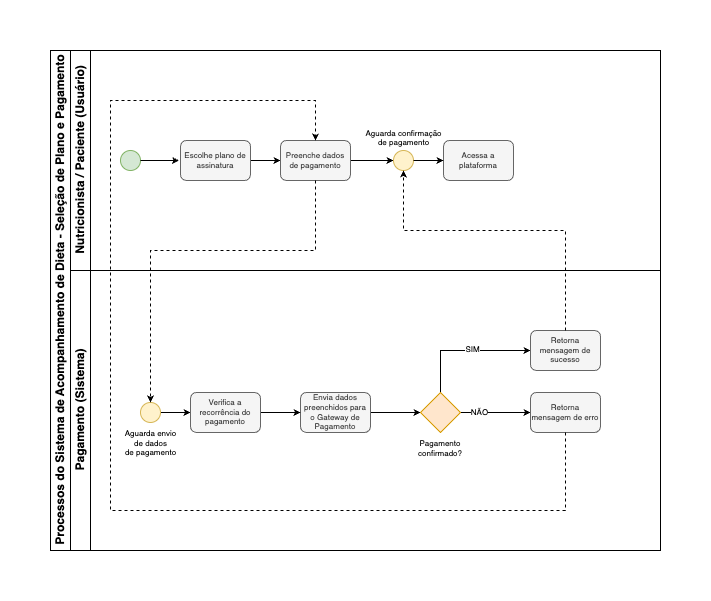

The diagram above was exported from draw.io. Its source (the exported page's mxGraphModel, read from the mxfile embedded in the PNG):
<mxGraphModel dx="1219" dy="90" grid="1" gridSize="10" guides="1" tooltips="1" connect="1" arrows="1" fold="1" page="1" pageScale="1" pageWidth="850" pageHeight="1100" math="0" shadow="0">
  <root>
    <mxCell id="0" />
    <mxCell id="1" parent="0" />
    <mxCell id="FrJZ_7Z4540yYRDDqSEZ-1" value="Processos do Sistema de Acompanhamento de Dieta - Seleção de Plano e Pagamento" style="swimlane;childLayout=stackLayout;resizeParent=1;resizeParentMax=0;horizontal=0;startSize=20;horizontalStack=0;html=1;" vertex="1" parent="1">
      <mxGeometry x="20" y="1870" width="610" height="500" as="geometry" />
    </mxCell>
    <mxCell id="FrJZ_7Z4540yYRDDqSEZ-2" value="Nutricionista / Paciente (Usuário)" style="swimlane;startSize=20;horizontal=0;html=1;" vertex="1" parent="FrJZ_7Z4540yYRDDqSEZ-1">
      <mxGeometry x="20" width="590" height="220" as="geometry" />
    </mxCell>
    <mxCell id="FrJZ_7Z4540yYRDDqSEZ-3" value="" style="verticalLabelPosition=bottom;verticalAlign=top;html=1;shape=mxgraph.flowchart.on-page_reference;fillColor=#d5e8d4;strokeColor=#82b366;" vertex="1" parent="FrJZ_7Z4540yYRDDqSEZ-2">
      <mxGeometry x="50" y="100" width="20" height="20" as="geometry" />
    </mxCell>
    <mxCell id="FrJZ_7Z4540yYRDDqSEZ-4" value="" style="edgeStyle=orthogonalEdgeStyle;rounded=0;orthogonalLoop=1;jettySize=auto;html=1;endSize=4;entryX=-0.021;entryY=0.501;entryDx=0;entryDy=0;entryPerimeter=0;" edge="1" parent="FrJZ_7Z4540yYRDDqSEZ-2" source="FrJZ_7Z4540yYRDDqSEZ-3" target="FrJZ_7Z4540yYRDDqSEZ-6">
      <mxGeometry relative="1" as="geometry">
        <mxPoint x="70" y="109.75" as="sourcePoint" />
        <mxPoint x="105" y="110" as="targetPoint" />
      </mxGeometry>
    </mxCell>
    <mxCell id="FrJZ_7Z4540yYRDDqSEZ-5" value="" style="edgeStyle=orthogonalEdgeStyle;rounded=0;orthogonalLoop=1;jettySize=auto;html=1;endSize=4;" edge="1" parent="FrJZ_7Z4540yYRDDqSEZ-2" source="FrJZ_7Z4540yYRDDqSEZ-6" target="FrJZ_7Z4540yYRDDqSEZ-8">
      <mxGeometry relative="1" as="geometry" />
    </mxCell>
    <mxCell id="FrJZ_7Z4540yYRDDqSEZ-6" value="Escolhe plano de assinatura" style="rounded=1;whiteSpace=wrap;html=1;fontSize=8;fillColor=#f5f5f5;strokeColor=#666666;fontColor=#333333;" vertex="1" parent="FrJZ_7Z4540yYRDDqSEZ-2">
      <mxGeometry x="110" y="90" width="70" height="40" as="geometry" />
    </mxCell>
    <mxCell id="FrJZ_7Z4540yYRDDqSEZ-7" value="" style="edgeStyle=orthogonalEdgeStyle;rounded=0;orthogonalLoop=1;jettySize=auto;html=1;endSize=4;" edge="1" parent="FrJZ_7Z4540yYRDDqSEZ-2" source="FrJZ_7Z4540yYRDDqSEZ-8" target="FrJZ_7Z4540yYRDDqSEZ-9">
      <mxGeometry relative="1" as="geometry" />
    </mxCell>
    <mxCell id="FrJZ_7Z4540yYRDDqSEZ-8" value="Preenche dados de pagamento" style="rounded=1;whiteSpace=wrap;html=1;fontSize=8;fillColor=#f5f5f5;strokeColor=#666666;fontColor=#333333;" vertex="1" parent="FrJZ_7Z4540yYRDDqSEZ-2">
      <mxGeometry x="210" y="90" width="70" height="40" as="geometry" />
    </mxCell>
    <mxCell id="FrJZ_7Z4540yYRDDqSEZ-9" value="Aguarda confirmação&lt;div&gt;de pagamento&lt;/div&gt;" style="verticalLabelPosition=top;verticalAlign=bottom;html=1;shape=mxgraph.flowchart.on-page_reference;fillColor=#fff2cc;strokeColor=#d6b656;fontSize=8;labelPosition=center;align=center;" vertex="1" parent="FrJZ_7Z4540yYRDDqSEZ-2">
      <mxGeometry x="323" y="100" width="20" height="20" as="geometry" />
    </mxCell>
    <mxCell id="FrJZ_7Z4540yYRDDqSEZ-10" value="Acessa a plataforma" style="rounded=1;whiteSpace=wrap;html=1;fontSize=8;fillColor=#f5f5f5;strokeColor=#666666;fontColor=#333333;" vertex="1" parent="FrJZ_7Z4540yYRDDqSEZ-2">
      <mxGeometry x="373" y="90" width="70" height="40" as="geometry" />
    </mxCell>
    <mxCell id="FrJZ_7Z4540yYRDDqSEZ-11" value="" style="edgeStyle=orthogonalEdgeStyle;rounded=0;orthogonalLoop=1;jettySize=auto;html=1;endSize=4;exitX=1;exitY=0.5;exitDx=0;exitDy=0;exitPerimeter=0;" edge="1" parent="FrJZ_7Z4540yYRDDqSEZ-2" source="FrJZ_7Z4540yYRDDqSEZ-9" target="FrJZ_7Z4540yYRDDqSEZ-10">
      <mxGeometry relative="1" as="geometry">
        <mxPoint x="343" y="110" as="sourcePoint" />
      </mxGeometry>
    </mxCell>
    <mxCell id="FrJZ_7Z4540yYRDDqSEZ-12" value="Pagamento (Sistema)" style="swimlane;startSize=20;horizontal=0;html=1;" vertex="1" parent="FrJZ_7Z4540yYRDDqSEZ-1">
      <mxGeometry x="20" y="220" width="590" height="280" as="geometry" />
    </mxCell>
    <mxCell id="FrJZ_7Z4540yYRDDqSEZ-13" style="edgeStyle=orthogonalEdgeStyle;rounded=0;orthogonalLoop=1;jettySize=auto;html=1;entryX=0;entryY=0.5;entryDx=0;entryDy=0;endSize=4;" edge="1" parent="FrJZ_7Z4540yYRDDqSEZ-12" source="FrJZ_7Z4540yYRDDqSEZ-21" target="FrJZ_7Z4540yYRDDqSEZ-22">
      <mxGeometry relative="1" as="geometry">
        <Array as="points">
          <mxPoint x="370" y="79.98000000000002" />
        </Array>
      </mxGeometry>
    </mxCell>
    <mxCell id="FrJZ_7Z4540yYRDDqSEZ-14" value="" style="edgeStyle=orthogonalEdgeStyle;rounded=0;orthogonalLoop=1;jettySize=auto;html=1;endSize=4;" edge="1" parent="FrJZ_7Z4540yYRDDqSEZ-12" source="FrJZ_7Z4540yYRDDqSEZ-21" target="FrJZ_7Z4540yYRDDqSEZ-23">
      <mxGeometry relative="1" as="geometry" />
    </mxCell>
    <mxCell id="FrJZ_7Z4540yYRDDqSEZ-15" value="" style="edgeStyle=orthogonalEdgeStyle;rounded=0;orthogonalLoop=1;jettySize=auto;html=1;endSize=4;" edge="1" parent="FrJZ_7Z4540yYRDDqSEZ-12" source="FrJZ_7Z4540yYRDDqSEZ-16" target="FrJZ_7Z4540yYRDDqSEZ-25">
      <mxGeometry relative="1" as="geometry" />
    </mxCell>
    <mxCell id="FrJZ_7Z4540yYRDDqSEZ-16" value="Aguarda envio&lt;div&gt;de dados&lt;/div&gt;&lt;div&gt;de pagamento&lt;/div&gt;" style="verticalLabelPosition=bottom;verticalAlign=top;html=1;shape=mxgraph.flowchart.on-page_reference;fillColor=#fff2cc;strokeColor=#d6b656;fontSize=8;" vertex="1" parent="FrJZ_7Z4540yYRDDqSEZ-12">
      <mxGeometry x="70" y="131.98000000000002" width="20" height="20" as="geometry" />
    </mxCell>
    <mxCell id="FrJZ_7Z4540yYRDDqSEZ-17" value="" style="edgeStyle=orthogonalEdgeStyle;rounded=0;orthogonalLoop=1;jettySize=auto;html=1;endSize=4;" edge="1" parent="FrJZ_7Z4540yYRDDqSEZ-12" source="FrJZ_7Z4540yYRDDqSEZ-18" target="FrJZ_7Z4540yYRDDqSEZ-21">
      <mxGeometry relative="1" as="geometry" />
    </mxCell>
    <mxCell id="FrJZ_7Z4540yYRDDqSEZ-18" value="Envia dados preenchidos para o Gateway de Pagamento" style="rounded=1;whiteSpace=wrap;html=1;fontSize=8;fillColor=#f5f5f5;strokeColor=#666666;fontColor=#333333;" vertex="1" parent="FrJZ_7Z4540yYRDDqSEZ-12">
      <mxGeometry x="230" y="121.98000000000002" width="70" height="40" as="geometry" />
    </mxCell>
    <mxCell id="FrJZ_7Z4540yYRDDqSEZ-19" value="&lt;font style=&quot;font-size: 8px;&quot;&gt;SIM&lt;/font&gt;" style="edgeLabel;html=1;align=center;verticalAlign=middle;resizable=0;points=[];" vertex="1" connectable="0" parent="FrJZ_7Z4540yYRDDqSEZ-12">
      <mxGeometry x="399.74203800588293" y="79.99643836409314" as="geometry">
        <mxPoint x="2" y="-2" as="offset" />
      </mxGeometry>
    </mxCell>
    <mxCell id="FrJZ_7Z4540yYRDDqSEZ-20" value="&lt;font&gt;NÃO&lt;/font&gt;" style="edgeLabel;html=1;align=center;verticalAlign=middle;resizable=0;points=[];fontSize=8;" vertex="1" connectable="0" parent="FrJZ_7Z4540yYRDDqSEZ-12">
      <mxGeometry x="408" y="141.98000000000002" as="geometry" />
    </mxCell>
    <mxCell id="FrJZ_7Z4540yYRDDqSEZ-21" value="Pagamento confirmado?" style="rhombus;whiteSpace=wrap;html=1;labelPosition=center;verticalLabelPosition=bottom;align=center;verticalAlign=top;fontSize=8;fillColor=#ffe6cc;strokeColor=#d79b00;" vertex="1" parent="FrJZ_7Z4540yYRDDqSEZ-12">
      <mxGeometry x="350" y="121.98000000000002" width="40" height="40" as="geometry" />
    </mxCell>
    <mxCell id="FrJZ_7Z4540yYRDDqSEZ-22" value="Retorna mensagem de sucesso" style="rounded=1;whiteSpace=wrap;html=1;fontSize=8;fillColor=#f5f5f5;strokeColor=#666666;fontColor=#333333;" vertex="1" parent="FrJZ_7Z4540yYRDDqSEZ-12">
      <mxGeometry x="460" y="60" width="70" height="40" as="geometry" />
    </mxCell>
    <mxCell id="FrJZ_7Z4540yYRDDqSEZ-23" value="Retorna mensagem de erro" style="rounded=1;whiteSpace=wrap;html=1;fontSize=8;fillColor=#f5f5f5;strokeColor=#666666;fontColor=#333333;" vertex="1" parent="FrJZ_7Z4540yYRDDqSEZ-12">
      <mxGeometry x="460" y="121.98000000000002" width="70" height="40" as="geometry" />
    </mxCell>
    <mxCell id="FrJZ_7Z4540yYRDDqSEZ-24" value="" style="edgeStyle=orthogonalEdgeStyle;rounded=0;orthogonalLoop=1;jettySize=auto;html=1;endSize=4;" edge="1" parent="FrJZ_7Z4540yYRDDqSEZ-12" source="FrJZ_7Z4540yYRDDqSEZ-25" target="FrJZ_7Z4540yYRDDqSEZ-18">
      <mxGeometry relative="1" as="geometry" />
    </mxCell>
    <mxCell id="FrJZ_7Z4540yYRDDqSEZ-25" value="Verifica a recorrência do pagamento" style="rounded=1;whiteSpace=wrap;html=1;fontSize=8;fillColor=#f5f5f5;strokeColor=#666666;fontColor=#333333;" vertex="1" parent="FrJZ_7Z4540yYRDDqSEZ-12">
      <mxGeometry x="120" y="121.98000000000002" width="70" height="40" as="geometry" />
    </mxCell>
    <mxCell id="FrJZ_7Z4540yYRDDqSEZ-26" style="edgeStyle=orthogonalEdgeStyle;rounded=0;orthogonalLoop=1;jettySize=auto;html=1;entryX=0.5;entryY=1;entryDx=0;entryDy=0;entryPerimeter=0;endSize=4;dashed=1;exitX=0.5;exitY=0;exitDx=0;exitDy=0;" edge="1" parent="FrJZ_7Z4540yYRDDqSEZ-1" source="FrJZ_7Z4540yYRDDqSEZ-22" target="FrJZ_7Z4540yYRDDqSEZ-9">
      <mxGeometry relative="1" as="geometry">
        <mxPoint x="353" y="110" as="targetPoint" />
        <Array as="points">
          <mxPoint x="515" y="180" />
          <mxPoint x="353" y="180" />
        </Array>
        <mxPoint x="970" y="420" as="sourcePoint" />
      </mxGeometry>
    </mxCell>
    <mxCell id="FrJZ_7Z4540yYRDDqSEZ-27" style="edgeStyle=orthogonalEdgeStyle;rounded=0;orthogonalLoop=1;jettySize=auto;html=1;entryX=0.5;entryY=0;entryDx=0;entryDy=0;endSize=4;dashed=1;exitX=0.5;exitY=1;exitDx=0;exitDy=0;" edge="1" parent="FrJZ_7Z4540yYRDDqSEZ-1" source="FrJZ_7Z4540yYRDDqSEZ-23" target="FrJZ_7Z4540yYRDDqSEZ-8">
      <mxGeometry relative="1" as="geometry">
        <mxPoint x="265.98" y="100" as="targetPoint" />
        <Array as="points">
          <mxPoint x="515" y="460" />
          <mxPoint x="60" y="460" />
          <mxPoint x="60" y="50" />
          <mxPoint x="265" y="50" />
        </Array>
        <mxPoint x="427.98" y="290" as="sourcePoint" />
      </mxGeometry>
    </mxCell>
    <mxCell id="FrJZ_7Z4540yYRDDqSEZ-28" style="edgeStyle=orthogonalEdgeStyle;rounded=0;orthogonalLoop=1;jettySize=auto;html=1;entryX=0.5;entryY=0;entryDx=0;entryDy=0;entryPerimeter=0;endSize=4;dashed=1;exitX=0.5;exitY=1;exitDx=0;exitDy=0;" edge="1" parent="FrJZ_7Z4540yYRDDqSEZ-1" source="FrJZ_7Z4540yYRDDqSEZ-8" target="FrJZ_7Z4540yYRDDqSEZ-16">
      <mxGeometry relative="1" as="geometry">
        <mxPoint x="363" y="130" as="targetPoint" />
        <Array as="points">
          <mxPoint x="265" y="200" />
          <mxPoint x="100" y="200" />
        </Array>
        <mxPoint x="525" y="290" as="sourcePoint" />
      </mxGeometry>
    </mxCell>
  </root>
</mxGraphModel>